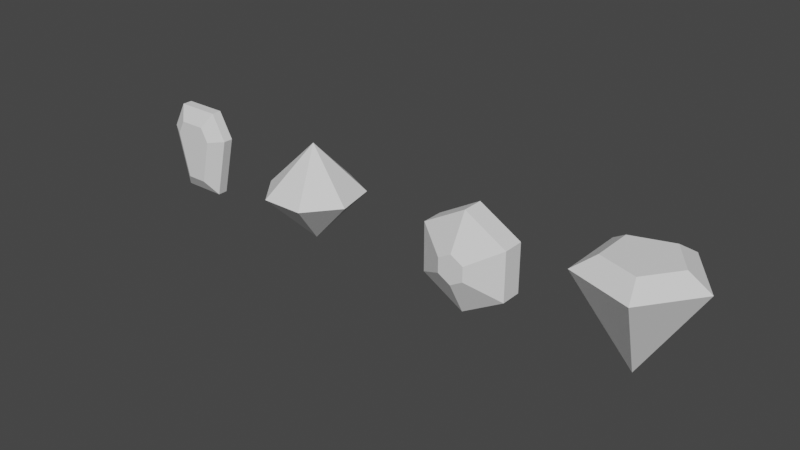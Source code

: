 # Source: Gems_01.blend  (saved by Blender 2.81.16; exported with 4.5.12 LTS)
import bpy
from mathutils import Matrix  # noqa: F401  (used for matrix-valued properties, if any)

bpy.ops.wm.read_factory_settings(use_empty=True)
scene = bpy.context.scene
scene.name = 'Scene'

# ---- collections
col_collection = bpy.data.collections.new('Collection'); scene.collection.children.link(col_collection)

# ---- world
world_world = bpy.data.worlds.new('World'); scene.world = world_world
world_world.use_nodes = True; world_world.node_tree.nodes.clear()
_N = world_world.node_tree.nodes; _L = world_world.node_tree.links
n0 = _N.new('ShaderNodeOutputWorld'); n0.name = 'World Output'; n0.location = (300, 300)
n1 = _N.new('ShaderNodeBackground'); n1.name = 'Background'; n1.location = (10, 300)
n1.inputs[0].default_value = (0.05088, 0.05088, 0.05088, 1.0)
_L.new(n1.outputs[0], n0.inputs[0])
n0.is_active_output = True
world_world.color = (0.05088, 0.05088, 0.05088)
world_world.use_sun_shadow = False
world_world.sun_shadow_jitter_overblur = 0.0

# ---- meshes
me_icosphere_002 = bpy.data.meshes.new('Icosphere.002')
me_icosphere_002.from_pydata([(0.0, 0.0, -0.8657), (0.2393, -0.7364, 0.3871), (-0.6264, -0.4551, 0.3871), (-0.6264, 0.4551, 0.3871), (0.2393, 0.7364, 0.3871), (0.7743, 0.0, 0.3871), (0.1464, -0.4506, 0.5729), (0.4738, 0.0, 0.5729), (0.1464, 0.4506, 0.5729), (-0.3833, 0.2785, 0.5729), (-0.3833, -0.2785, 0.5729)], [], [(0, 5, 1), (0, 1, 2), (0, 2, 3), (0, 3, 4), (0, 4, 5), (5, 4, 8, 7), (3, 2, 10, 9), (4, 3, 9, 8), (1, 5, 7, 6), (6, 7, 8, 9, 10), (2, 1, 6, 10)])
_uv = me_icosphere_002.uv_layers.new(name='UVMap')
_uv.uv.foreach_set('vector', [0.7273, 0.0, 0.6364, 0.3149, 0.8182, 0.3149, 0.8182, 0.0, 0.8182, 0.3149, 1.0, 0.3149, 0.1818, 0.0, 0.09091, 0.3149, 0.2727, 0.3149, 0.3636, 0.0, 0.2727, 0.3149, 0.4545, 0.3149, 0.5455, 0.0, 0.4545, 0.3149, 0.6364, 0.3149, 0.6364, 0.3149, 0.4545, 0.3149, 0.4898, 0.376, 0.6011, 0.376, 0.2727, 0.3149, 0.09091, 0.3149, 0.1262, 0.376, 0.2374, 0.376, 0.4545, 0.3149, 0.2727, 0.3149, 0.308, 0.376, 0.4193, 0.376, 0.8182, 0.3149, 0.6364, 0.3149, 0.6716, 0.376, 0.7829, 0.376, 0.8535, 0.376, 0.8813, 0.4242, 0.9091, 0.4724, 0.9369, 0.4242, 0.9647, 0.376, 1.0, 0.3149, 0.8182, 0.3149, 0.8535, 0.376, 0.9647, 0.376])
me_icosphere_002.use_remesh_fix_poles = True
me_icosphere_002.use_remesh_preserve_attributes = False
me_icosphere_002.use_mirror_vertex_groups = False
me_icosphere_002.update()
me_circle = bpy.data.meshes.new('Circle')
me_circle.from_pydata([(-1.592e-08, 0.1989, -0.2491), (-0.1723, 0.09945, -0.2491), (-0.1723, -0.09945, -0.2491), (1.007e-08, -0.1989, -0.2491), (0.1723, -0.09945, -0.2491), (0.1723, 0.09945, -0.2491), (-2.245e-08, 0.1989, 0.5353), (-0.1723, 0.09945, 0.5353), (-0.1723, -0.09945, 0.5353), (1.946e-08, -0.1989, 0.5353), (0.1723, -0.09945, 0.5353), (0.1723, 0.09945, 0.5353), (-0.5728, 0.3307, 0.0), (0.0, 0.6614, 0.0), (-0.5728, -0.3307, 0.0), (5.782e-08, -0.6614, 0.0), (0.5728, -0.3307, 0.0), (0.5728, 0.3307, 0.0), (-0.5728, 0.3307, 0.2862), (0.0, 0.6614, 0.2862), (-0.5728, -0.3307, 0.2862), (5.782e-08, -0.6614, 0.2862), (0.5728, -0.3307, 0.2862), (0.5728, 0.3307, 0.2862)], [], [(1, 0, 5, 4, 3, 2), (7, 8, 9, 10, 11, 6), (14, 15, 21, 20), (13, 12, 18, 19), (17, 13, 19, 23), (15, 16, 22, 21), (12, 14, 20, 18), (16, 17, 23, 22), (0, 1, 12, 13), (1, 2, 14, 12), (2, 3, 15, 14), (3, 4, 16, 15), (4, 5, 17, 16), (5, 0, 13, 17), (7, 6, 19, 18), (8, 7, 18, 20), (9, 8, 20, 21), (10, 9, 21, 22), (11, 10, 22, 23), (6, 11, 23, 19)])
_uv = me_circle.uv_layers.new(name='UVMap')
_uv.uv.foreach_set('vector', [0.0, 0.0, 0.0, 0.0, 0.0, 0.0, 0.0, 0.0, 0.0, 0.0, 0.0, 0.0, 0.0, 0.0, 0.0, 0.0, 0.0, 0.0, 0.0, 0.0, 0.0, 0.0, 0.0, 0.0, 0.0, 0.0, 0.0, 0.0, 0.0, 0.0, 0.0, 0.0, 0.0, 0.0, 0.0, 0.0, 0.0, 0.0, 0.0, 0.0, 0.0, 0.0, 0.0, 0.0, 0.0, 0.0, 0.0, 0.0, 0.0, 0.0, 0.0, 0.0, 0.0, 0.0, 0.0, 0.0, 0.0, 0.0, 0.0, 0.0, 0.0, 0.0, 0.0, 0.0, 0.0, 0.0, 0.0, 0.0, 0.0, 0.0, 0.0, 0.0, 0.0, 0.0, 0.0, 0.0, 0.0, 0.0, 0.0, 0.0, 0.0, 0.0, 0.0, 0.0, 0.0, 0.0, 0.0, 0.0, 0.0, 0.0, 0.0, 0.0, 0.0, 0.0, 0.0, 0.0, 0.0, 0.0, 0.0, 0.0, 0.0, 0.0, 0.0, 0.0, 0.0, 0.0, 0.0, 0.0, 0.0, 0.0, 0.0, 0.0, 0.0, 0.0, 0.0, 0.0, 0.0, 0.0, 0.0, 0.0, 0.0, 0.0, 0.0, 0.0, 0.0, 0.0, 0.0, 0.0, 0.0, 0.0, 0.0, 0.0, 0.0, 0.0, 0.0, 0.0, 0.0, 0.0, 0.0, 0.0, 0.0, 0.0, 0.0, 0.0, 0.0, 0.0, 0.0, 0.0, 0.0, 0.0, 0.0, 0.0, 0.0, 0.0, 0.0, 0.0, 0.0, 0.0, 0.0, 0.0, 0.0, 0.0, 0.0, 0.0, 0.0, 0.0, 0.0, 0.0])
me_circle.use_remesh_fix_poles = True
me_circle.use_remesh_preserve_attributes = False
me_circle.use_mirror_vertex_groups = False
me_circle.update()
me_cube_004 = bpy.data.meshes.new('Cube.004')
me_cube_004.from_pydata([(-0.1887, -0.2578, -0.5109), (-0.2403, -0.2578, 0.565), (-0.1887, 0.2578, -0.5109), (-0.2403, 0.2578, 0.565), (0.1887, -0.2578, -0.5109), (0.2403, -0.2578, 0.565), (0.1887, 0.2578, -0.5109), (0.2403, 0.2578, 0.565), (-0.3795, -0.2578, 0.3087), (-0.3795, 0.2578, 0.3087), (0.3795, 0.2578, 0.3087), (0.3795, -0.2578, 0.3087), (-0.6543, -0.09001, 0.3459), (-0.3945, -0.09001, 0.8242), (-0.6543, 0.09001, 0.3459), (-0.3945, 0.09001, -0.7701), (0.3945, 0.09001, -0.7701), (-0.3945, 0.09001, 0.8242), (0.3945, 0.09001, 0.8242), (0.6543, 0.09001, 0.3459), (0.6543, -0.09001, 0.3459), (0.3945, -0.09001, -0.7701), (-0.3945, -0.09001, -0.7701), (0.3945, -0.09001, 0.8242)], [], [(12, 13, 17, 14), (9, 3, 7, 10), (19, 18, 23, 20), (11, 5, 1, 8), (15, 16, 21, 22), (18, 17, 13, 23), (4, 11, 8, 0), (16, 19, 20, 21), (2, 9, 10, 6), (22, 12, 14, 15), (8, 1, 13, 12), (9, 2, 15, 14), (2, 6, 16, 15), (7, 3, 17, 18), (6, 10, 19, 16), (11, 4, 21, 20), (4, 0, 22, 21), (1, 5, 23, 13), (0, 8, 12, 22), (3, 9, 14, 17), (10, 7, 18, 19), (5, 11, 20, 23)])
_uv = me_cube_004.uv_layers.new(name='UVMap')
_uv.uv.foreach_set('vector', [0.55, 0.0, 0.625, 0.0, 0.625, 0.25, 0.55, 0.25, 0.5442, 0.3044, 0.5844, 0.3171, 0.5844, 0.4329, 0.5442, 0.4456, 0.55, 0.5, 0.625, 0.5, 0.625, 0.75, 0.55, 0.75, 0.5442, 0.8044, 0.5844, 0.8171, 0.5844, 0.9329, 0.5442, 0.9481, 0.125, 0.5, 0.375, 0.5, 0.375, 0.75, 0.125, 0.75, 0.625, 0.5, 0.875, 0.5, 0.875, 0.75, 0.625, 0.75, 0.4156, 0.8213, 0.5442, 0.8044, 0.5442, 0.9481, 0.4156, 0.9287, 0.375, 0.5, 0.55, 0.5, 0.55, 0.75, 0.375, 0.75, 0.4156, 0.3213, 0.5442, 0.3044, 0.5442, 0.4456, 0.4156, 0.4287, 0.375, 0.0, 0.55, 0.0, 0.55, 0.25, 0.375, 0.25, 0.5442, 0.9481, 0.5844, 0.9329, 0.625, 1.0, 0.55, 1.0, 0.5442, 0.3044, 0.4156, 0.3213, 0.375, 0.25, 0.55, 0.25, 0.4156, 0.3213, 0.4156, 0.4287, 0.375, 0.5, 0.375, 0.25, 0.5844, 0.4329, 0.5844, 0.3171, 0.625, 0.25, 0.625, 0.5, 0.4156, 0.4287, 0.5442, 0.4456, 0.55, 0.5, 0.375, 0.5, 0.5442, 0.8044, 0.4156, 0.8213, 0.375, 0.75, 0.55, 0.75, 0.4156, 0.8213, 0.4156, 0.9287, 0.375, 1.0, 0.375, 0.75, 0.5844, 0.9329, 0.5844, 0.8171, 0.625, 0.75, 0.625, 1.0, 0.4156, 0.9287, 0.5442, 0.9481, 0.55, 1.0, 0.375, 1.0, 0.5844, 0.3171, 0.5442, 0.3044, 0.55, 0.25, 0.625, 0.25, 0.5442, 0.4456, 0.5844, 0.4329, 0.625, 0.5, 0.55, 0.5, 0.5844, 0.8171, 0.5442, 0.8044, 0.55, 0.75, 0.625, 0.75])
me_cube_004.use_remesh_fix_poles = True
me_cube_004.use_remesh_preserve_attributes = False
me_cube_004.use_mirror_vertex_groups = False
me_cube_004.update()
me_cylinder_001 = bpy.data.meshes.new('Cylinder.001')
me_cylinder_001.from_pydata([(0.0, -1.467e-08, 0.6699), (0.0, -4.685e-09, -0.6699), (0.0, 0.6699, 0.0), (0.5237, 0.4177, 0.0), (0.6531, -0.1491, 0.0), (0.2907, -0.6036, 0.0), (-0.2907, -0.6036, 0.0), (-0.6531, -0.1491, 0.0), (-0.5237, 0.4177, 0.0)], [], [(2, 0, 3), (3, 0, 4), (4, 0, 5), (5, 0, 6), (6, 0, 7), (7, 0, 8), (8, 0, 2), (1, 8, 2), (1, 7, 8), (1, 6, 7), (1, 5, 6), (1, 4, 5), (1, 3, 4), (1, 2, 3)])
_uv = me_cylinder_001.uv_layers.new(name='UVMap')
_uv.uv.foreach_set('vector', [1.0, 0.75, 0.8571, 1.0, 0.8571, 0.75, 0.8571, 0.75, 0.7143, 1.0, 0.7143, 0.75, 0.7143, 0.75, 0.5714, 1.0, 0.5714, 0.75, 0.5714, 0.75, 0.4286, 1.0, 0.4286, 0.75, 0.4286, 0.75, 0.2857, 1.0, 0.2857, 0.75, 0.2857, 0.75, 0.1429, 1.0, 0.1429, 0.75, 0.1429, 0.75, 2.98e-08, 1.0, 2.98e-08, 0.75, 0.1429, 0.5, 0.1429, 0.75, 2.98e-08, 0.75, 0.2857, 0.5, 0.2857, 0.75, 0.1429, 0.75, 0.4286, 0.5, 0.4286, 0.75, 0.2857, 0.75, 0.5714, 0.5, 0.5714, 0.75, 0.4286, 0.75, 0.7143, 0.5, 0.7143, 0.75, 0.5714, 0.75, 0.8571, 0.5, 0.8571, 0.75, 0.7143, 0.75, 1.0, 0.5, 1.0, 0.75, 0.8571, 0.75])
me_cylinder_001.use_remesh_fix_poles = True
me_cylinder_001.use_remesh_preserve_attributes = False
me_cylinder_001.use_mirror_vertex_groups = False
me_cylinder_001.update()

# ---- objects
ob_gem4 = bpy.data.objects.new('Gem4', me_icosphere_002)
ob_gem3 = bpy.data.objects.new('Gem3', me_circle)
ob_gem1 = bpy.data.objects.new('Gem1', me_cube_004)
ob_gem2 = bpy.data.objects.new('Gem2', me_cylinder_001)

# ---- transforms, parenting, visibility, modifiers, constraints
ob_gem4.location = (6.76, 0.0, 0.1167)
ob_gem4.lineart.crease_threshold = 0.0
ob_gem3.location = (4.679, 0.0, 0.0)
ob_gem3.rotation_euler = (1.571, -0.0, 0.0)
ob_gem3.lineart.crease_threshold = 0.0
ob_gem1.location = (-0.03668, 0.0, 0.0)
ob_gem1.scale = (0.756, 0.756, 0.756)
ob_gem1.lineart.crease_threshold = 0.0
ob_gem2.location = (2.076, 0.0, 0.0)
ob_gem2.lineart.crease_threshold = 0.0

# ---- collection membership
col_collection.objects.link(ob_gem4)
col_collection.objects.link(ob_gem3)
col_collection.objects.link(ob_gem1)
col_collection.objects.link(ob_gem2)

# ---- scene / render settings (as saved in the file)
scene.frame_start = 1; scene.frame_end = 250; scene.frame_set(0)
scene.render.engine = 'BLENDER_EEVEE_NEXT'
scene.cycles.use_denoising = False
scene.cycles.samples = 128
scene.cycles.sampling_pattern = 'TABULATED_SOBOL'
scene.cycles.use_adaptive_sampling = False
scene.cycles.use_light_tree = False
scene.view_settings.view_transform = 'Filmic'
bpy.context.view_layer.update()

# ---- added for rendering (the .blend has no active camera and no usable light): camera, sun
cam_auto = bpy.data.cameras.new('AutoCamera')
cam_auto.lens = 50.0
cam_auto.sensor_width = 36.0
cam_auto.clip_end = 1000.0
ob_auto_camera = bpy.data.objects.new('AutoCamera', cam_auto)
scene.collection.objects.link(ob_auto_camera)
ob_auto_camera.location = (11.2026, -9.24164, 6.13136)
ob_auto_camera.rotation_euler = (1.09748, -7.21219e-08, 0.694738)
scene.camera = ob_auto_camera
light_auto_sun = bpy.data.lights.new('AutoSun', 'SUN')
light_auto_sun.energy = 3.0
light_auto_sun.angle = 0.0523599
ob_auto_sun = bpy.data.objects.new('AutoSun', light_auto_sun)
scene.collection.objects.link(ob_auto_sun)
ob_auto_sun.rotation_euler = (0.872665, 0.174533, 0.523599)
bpy.context.view_layer.update()
